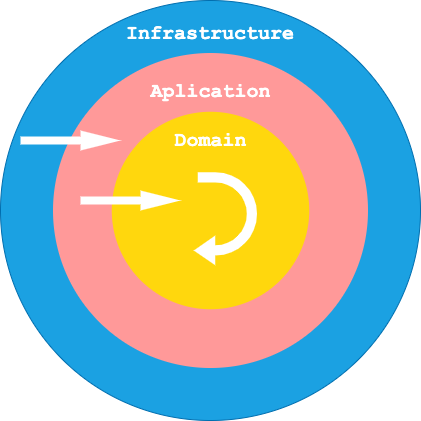

The diagram above was exported from draw.io. Its source (the exported page's mxGraphModel, read from the mxfile embedded in the PNG):
<mxGraphModel dx="1426" dy="709" grid="1" gridSize="10" guides="1" tooltips="1" connect="1" arrows="1" fold="1" page="1" pageScale="1" pageWidth="827" pageHeight="1169" math="0" shadow="0">
  <root>
    <mxCell id="0" />
    <mxCell id="1" parent="0" />
    <mxCell id="KzZZh4Twk4z1pJX8rEWb-1" value="" style="ellipse;whiteSpace=wrap;html=1;aspect=fixed;fillColor=#1ba1e2;fontColor=#ffffff;strokeColor=#006EAF;fontFamily=Courier New;" vertex="1" parent="1">
      <mxGeometry x="230" y="110" width="420" height="420" as="geometry" />
    </mxCell>
    <mxCell id="KzZZh4Twk4z1pJX8rEWb-2" value="&lt;h2&gt;&lt;font color=&quot;#ffffff&quot; size=&quot;1&quot;&gt;&lt;b style=&quot;font-size: 20px&quot;&gt;Infrastructure&lt;/b&gt;&lt;/font&gt;&lt;/h2&gt;" style="text;html=1;align=center;verticalAlign=middle;whiteSpace=wrap;rounded=0;fontFamily=Courier New;" vertex="1" parent="1">
      <mxGeometry x="387" y="122.5" width="106" height="40" as="geometry" />
    </mxCell>
    <mxCell id="KzZZh4Twk4z1pJX8rEWb-3" value="" style="ellipse;whiteSpace=wrap;html=1;aspect=fixed;fillColor=#FF9999;fontColor=#ffffff;strokeColor=none;fontFamily=Courier New;" vertex="1" parent="1">
      <mxGeometry x="282.5" y="162.5" width="315" height="315" as="geometry" />
    </mxCell>
    <mxCell id="KzZZh4Twk4z1pJX8rEWb-4" value="&lt;h2&gt;&lt;font color=&quot;#ffffff&quot; size=&quot;1&quot;&gt;&lt;b style=&quot;font-size: 20px&quot;&gt;Aplication&lt;/b&gt;&lt;/font&gt;&lt;/h2&gt;" style="text;html=1;align=center;verticalAlign=middle;whiteSpace=wrap;rounded=0;fontFamily=Courier New;" vertex="1" parent="1">
      <mxGeometry x="393.5" y="181.25" width="93" height="40" as="geometry" />
    </mxCell>
    <mxCell id="KzZZh4Twk4z1pJX8rEWb-5" value="" style="ellipse;whiteSpace=wrap;html=1;aspect=fixed;fillColor=#FFD70D;fontColor=#ffffff;strokeColor=none;fontFamily=Courier New;" vertex="1" parent="1">
      <mxGeometry x="341.25" y="221.25" width="197.5" height="197.5" as="geometry" />
    </mxCell>
    <mxCell id="KzZZh4Twk4z1pJX8rEWb-6" value="&lt;h2&gt;&lt;font color=&quot;#ffffff&quot; size=&quot;1&quot;&gt;&lt;b style=&quot;font-size: 20px&quot;&gt;Domain&lt;/b&gt;&lt;/font&gt;&lt;/h2&gt;" style="text;html=1;align=center;verticalAlign=middle;whiteSpace=wrap;rounded=0;fontFamily=Courier New;" vertex="1" parent="1">
      <mxGeometry x="393.5" y="230" width="93" height="40" as="geometry" />
    </mxCell>
    <mxCell id="KzZZh4Twk4z1pJX8rEWb-7" value="" style="html=1;shadow=0;dashed=0;align=center;verticalAlign=middle;shape=mxgraph.arrows2.uTurnArrow;dy=5.11;arrowHead=29.78;dx2=21.62;fontFamily=Courier New;fontSize=20;fontColor=#FFFFFF;fillColor=#FFFFFF;strokeColor=none;rotation=-180;" vertex="1" parent="1">
      <mxGeometry x="427.23" y="281.71" width="59.27" height="93.07" as="geometry" />
    </mxCell>
    <mxCell id="KzZZh4Twk4z1pJX8rEWb-8" value="" style="verticalLabelPosition=bottom;verticalAlign=top;html=1;strokeWidth=2;shape=mxgraph.arrows2.arrow;dy=0.6;dx=40;notch=0;fontFamily=Courier New;fontSize=20;fontColor=#FFFFFF;fillColor=#FFFFFF;strokeColor=none;" vertex="1" parent="1">
      <mxGeometry x="250" y="240" width="100" height="20" as="geometry" />
    </mxCell>
    <mxCell id="KzZZh4Twk4z1pJX8rEWb-10" value="" style="verticalLabelPosition=bottom;verticalAlign=top;html=1;strokeWidth=2;shape=mxgraph.arrows2.arrow;dy=0.6;dx=40;notch=0;fontFamily=Courier New;fontSize=20;fontColor=#FFFFFF;fillColor=#FFFFFF;strokeColor=none;" vertex="1" parent="1">
      <mxGeometry x="310" y="300" width="100" height="20" as="geometry" />
    </mxCell>
  </root>
</mxGraphModel>